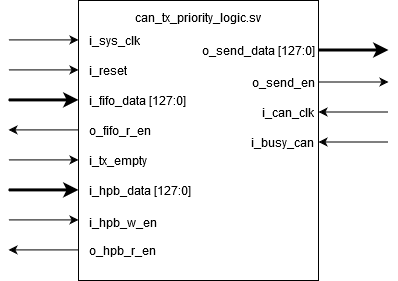

The diagram above was exported from draw.io. Its source (the exported page's mxGraphModel, read from the mxfile embedded in the PNG):
<mxGraphModel dx="2310" dy="762" grid="1" gridSize="10" guides="1" tooltips="1" connect="1" arrows="1" fold="1" page="1" pageScale="1" pageWidth="850" pageHeight="1100" math="0" shadow="0">
  <root>
    <mxCell id="0" />
    <mxCell id="1" parent="0" />
    <mxCell id="rerBF0kG7VgdNWpGoNYF-8" value="" style="endArrow=none;html=1;rounded=0;edgeStyle=orthogonalEdgeStyle;strokeWidth=1;startArrow=classic;startFill=1;endFill=0;" parent="1" edge="1">
      <mxGeometry width="50" height="50" relative="1" as="geometry">
        <mxPoint x="-20" y="399.40999999999997" as="sourcePoint" />
        <mxPoint x="50" y="399.40999999999997" as="targetPoint" />
      </mxGeometry>
    </mxCell>
    <mxCell id="7QyArZI5ctt4i6b7SlNt-26" value="" style="endArrow=classic;html=1;rounded=0;edgeStyle=orthogonalEdgeStyle;strokeWidth=1;" parent="1" edge="1">
      <mxGeometry width="50" height="50" relative="1" as="geometry">
        <mxPoint x="-20" y="309.40999999999997" as="sourcePoint" />
        <mxPoint x="50" y="309.40999999999997" as="targetPoint" />
      </mxGeometry>
    </mxCell>
    <mxCell id="7QyArZI5ctt4i6b7SlNt-27" value="" style="endArrow=classic;html=1;rounded=0;edgeStyle=orthogonalEdgeStyle;strokeWidth=1;" parent="1" edge="1">
      <mxGeometry width="50" height="50" relative="1" as="geometry">
        <mxPoint x="-20" y="339.40999999999997" as="sourcePoint" />
        <mxPoint x="50" y="339.40999999999997" as="targetPoint" />
      </mxGeometry>
    </mxCell>
    <mxCell id="7QyArZI5ctt4i6b7SlNt-28" value="" style="endArrow=classic;html=1;rounded=0;edgeStyle=orthogonalEdgeStyle;strokeWidth=3;" parent="1" edge="1">
      <mxGeometry width="50" height="50" relative="1" as="geometry">
        <mxPoint x="-20" y="369.40999999999997" as="sourcePoint" />
        <mxPoint x="50" y="369.40999999999997" as="targetPoint" />
      </mxGeometry>
    </mxCell>
    <mxCell id="7QyArZI5ctt4i6b7SlNt-29" value="" style="endArrow=classic;html=1;rounded=0;edgeStyle=orthogonalEdgeStyle;strokeWidth=1;" parent="1" edge="1">
      <mxGeometry width="50" height="50" relative="1" as="geometry">
        <mxPoint x="-20" y="429.40999999999997" as="sourcePoint" />
        <mxPoint x="50" y="429.40999999999997" as="targetPoint" />
      </mxGeometry>
    </mxCell>
    <mxCell id="7QyArZI5ctt4i6b7SlNt-30" value="" style="endArrow=classic;html=1;rounded=0;edgeStyle=orthogonalEdgeStyle;strokeWidth=3;" parent="1" edge="1">
      <mxGeometry width="50" height="50" relative="1" as="geometry">
        <mxPoint x="-20" y="459.40999999999997" as="sourcePoint" />
        <mxPoint x="50" y="459.40999999999997" as="targetPoint" />
      </mxGeometry>
    </mxCell>
    <mxCell id="7QyArZI5ctt4i6b7SlNt-31" value="" style="endArrow=classic;html=1;rounded=0;edgeStyle=orthogonalEdgeStyle;strokeWidth=1;" parent="1" edge="1">
      <mxGeometry width="50" height="50" relative="1" as="geometry">
        <mxPoint x="-20" y="489.40999999999997" as="sourcePoint" />
        <mxPoint x="50" y="489.40999999999997" as="targetPoint" />
      </mxGeometry>
    </mxCell>
    <mxCell id="7QyArZI5ctt4i6b7SlNt-32" value="" style="endArrow=classic;html=1;rounded=0;edgeStyle=orthogonalEdgeStyle;strokeWidth=3;" parent="1" edge="1">
      <mxGeometry width="50" height="50" relative="1" as="geometry">
        <mxPoint x="290" y="319.5" as="sourcePoint" />
        <mxPoint x="360" y="319.5" as="targetPoint" />
      </mxGeometry>
    </mxCell>
    <mxCell id="7QyArZI5ctt4i6b7SlNt-33" value="" style="endArrow=classic;html=1;rounded=0;edgeStyle=orthogonalEdgeStyle;strokeWidth=1;" parent="1" edge="1">
      <mxGeometry width="50" height="50" relative="1" as="geometry">
        <mxPoint x="290" y="351.49999999999994" as="sourcePoint" />
        <mxPoint x="360" y="351.49999999999994" as="targetPoint" />
      </mxGeometry>
    </mxCell>
    <mxCell id="7QyArZI5ctt4i6b7SlNt-35" value="" style="endArrow=none;html=1;rounded=0;edgeStyle=orthogonalEdgeStyle;strokeWidth=1;startArrow=classic;startFill=1;endFill=0;" parent="1" edge="1">
      <mxGeometry width="50" height="50" relative="1" as="geometry">
        <mxPoint x="289.9999999999998" y="381.49999999999994" as="sourcePoint" />
        <mxPoint x="360" y="381.49999999999994" as="targetPoint" />
      </mxGeometry>
    </mxCell>
    <mxCell id="7QyArZI5ctt4i6b7SlNt-36" value="" style="endArrow=none;html=1;rounded=0;edgeStyle=orthogonalEdgeStyle;strokeWidth=1;startArrow=classic;startFill=1;endFill=0;" parent="1" edge="1">
      <mxGeometry width="50" height="50" relative="1" as="geometry">
        <mxPoint x="289.9999999999998" y="411.49999999999994" as="sourcePoint" />
        <mxPoint x="360" y="411.49999999999994" as="targetPoint" />
      </mxGeometry>
    </mxCell>
    <mxCell id="7QyArZI5ctt4i6b7SlNt-37" value="" style="endArrow=none;html=1;rounded=0;edgeStyle=orthogonalEdgeStyle;strokeWidth=1;startArrow=classic;startFill=1;endFill=0;" parent="1" edge="1">
      <mxGeometry width="50" height="50" relative="1" as="geometry">
        <mxPoint x="-20.000000000000227" y="519.4100000000001" as="sourcePoint" />
        <mxPoint x="50" y="519.4100000000001" as="targetPoint" />
      </mxGeometry>
    </mxCell>
    <mxCell id="V73_MoAgy5s2BEbazZe5-1" value="&lt;div&gt;can_tx_priority_logic.sv&lt;/div&gt;&lt;div&gt;&lt;br&gt;&lt;/div&gt;&lt;div&gt;&lt;br&gt;&lt;/div&gt;&lt;div&gt;&lt;br&gt;&lt;/div&gt;&lt;div&gt;&lt;br&gt;&lt;/div&gt;&lt;div&gt;&lt;br&gt;&lt;/div&gt;&lt;div&gt;&lt;br&gt;&lt;/div&gt;&lt;div&gt;&lt;br&gt;&lt;/div&gt;&lt;div&gt;&lt;br&gt;&lt;/div&gt;&lt;div&gt;&lt;br&gt;&lt;/div&gt;&lt;div&gt;&lt;br&gt;&lt;/div&gt;&lt;div&gt;&lt;br&gt;&lt;/div&gt;&lt;div&gt;&lt;br&gt;&lt;/div&gt;&lt;div&gt;&lt;br&gt;&lt;/div&gt;&lt;div&gt;&lt;br&gt;&lt;/div&gt;&lt;div&gt;&lt;br&gt;&lt;/div&gt;&lt;div&gt;&lt;br&gt;&lt;/div&gt;&lt;div&gt;&lt;br&gt;&lt;/div&gt;" style="rounded=0;whiteSpace=wrap;html=1;align=center;" vertex="1" parent="1">
      <mxGeometry x="50" y="270" width="240" height="280" as="geometry" />
    </mxCell>
    <mxCell id="V73_MoAgy5s2BEbazZe5-2" value="i_sys_clk" style="text;html=1;align=left;verticalAlign=middle;resizable=0;points=[];autosize=1;" vertex="1" parent="1">
      <mxGeometry x="59.00000000000023" y="300" width="60" height="20" as="geometry" />
    </mxCell>
    <mxCell id="V73_MoAgy5s2BEbazZe5-3" value="i_reset" style="text;html=1;align=left;verticalAlign=middle;resizable=0;points=[];autosize=1;" vertex="1" parent="1">
      <mxGeometry x="59.00000000000023" y="330" width="50" height="20" as="geometry" />
    </mxCell>
    <mxCell id="V73_MoAgy5s2BEbazZe5-4" value="i_hpb_data [127:0]" style="text;html=1;align=left;verticalAlign=middle;resizable=0;points=[];autosize=1;" vertex="1" parent="1">
      <mxGeometry x="59.00000000000023" y="450" width="110" height="20" as="geometry" />
    </mxCell>
    <mxCell id="V73_MoAgy5s2BEbazZe5-5" value="i_tx_empty" style="text;html=1;align=left;verticalAlign=middle;resizable=0;points=[];autosize=1;" vertex="1" parent="1">
      <mxGeometry x="59.00000000000023" y="420" width="70" height="20" as="geometry" />
    </mxCell>
    <mxCell id="V73_MoAgy5s2BEbazZe5-6" value="i_fifo_data [127:0]" style="text;html=1;align=left;verticalAlign=middle;resizable=0;points=[];autosize=1;" vertex="1" parent="1">
      <mxGeometry x="59.00000000000023" y="360" width="110" height="20" as="geometry" />
    </mxCell>
    <mxCell id="V73_MoAgy5s2BEbazZe5-7" value="i_can_clk" style="text;html=1;align=right;verticalAlign=middle;resizable=0;points=[];autosize=1;" vertex="1" parent="1">
      <mxGeometry x="216.50000000000023" y="372" width="70" height="20" as="geometry" />
    </mxCell>
    <mxCell id="V73_MoAgy5s2BEbazZe5-8" value="i_busy_can" style="text;html=1;align=right;verticalAlign=middle;resizable=0;points=[];autosize=1;" vertex="1" parent="1">
      <mxGeometry x="206.50000000000023" y="402" width="80" height="20" as="geometry" />
    </mxCell>
    <mxCell id="V73_MoAgy5s2BEbazZe5-9" value="o_send_data [127:0]" style="text;html=1;align=right;verticalAlign=middle;resizable=0;points=[];autosize=1;" vertex="1" parent="1">
      <mxGeometry x="167.50000000000023" y="310" width="120" height="20" as="geometry" />
    </mxCell>
    <mxCell id="V73_MoAgy5s2BEbazZe5-10" value="o_send_en" style="text;html=1;align=right;verticalAlign=middle;resizable=0;points=[];autosize=1;" vertex="1" parent="1">
      <mxGeometry x="217.50000000000023" y="342" width="70" height="20" as="geometry" />
    </mxCell>
    <mxCell id="V73_MoAgy5s2BEbazZe5-11" value="o_hpb_r_en" style="text;html=1;align=left;verticalAlign=middle;resizable=0;points=[];autosize=1;" vertex="1" parent="1">
      <mxGeometry x="59.00000000000023" y="510" width="80" height="20" as="geometry" />
    </mxCell>
    <mxCell id="V73_MoAgy5s2BEbazZe5-12" value="o_fifo_r_en" style="text;html=1;align=left;verticalAlign=middle;resizable=0;points=[];autosize=1;" vertex="1" parent="1">
      <mxGeometry x="59.00000000000023" y="390" width="80" height="20" as="geometry" />
    </mxCell>
    <mxCell id="V73_MoAgy5s2BEbazZe5-13" value="i_hpb_w_en" style="text;html=1;align=left;verticalAlign=middle;resizable=0;points=[];autosize=1;" vertex="1" parent="1">
      <mxGeometry x="59.00000000000023" y="482" width="80" height="20" as="geometry" />
    </mxCell>
  </root>
</mxGraphModel>